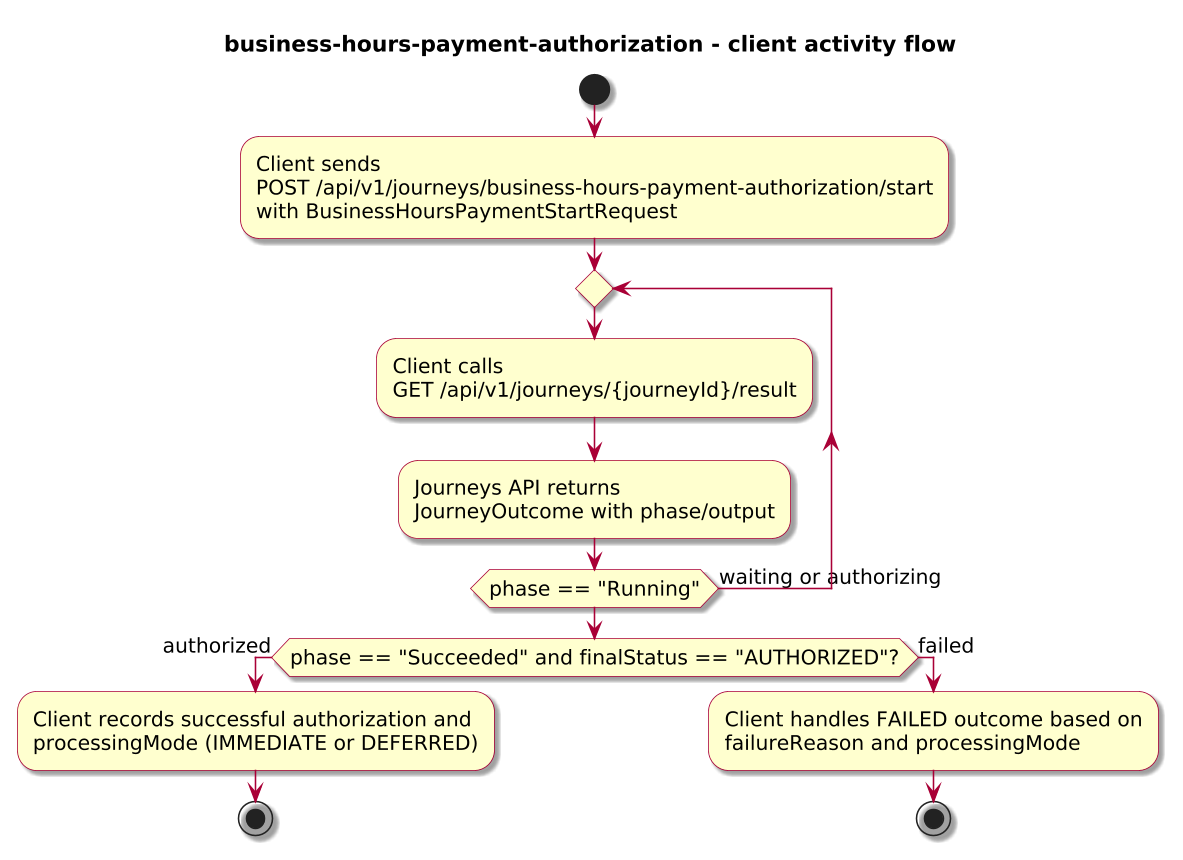

The diagram above was rendered by PlantUML. Its source (embedded in the PNG):
@startuml
!include journey-diagram-theme.puml
title business-hours-payment-authorization - client activity flow

start

:Client sends\nPOST /api/v1/journeys/business-hours-payment-authorization/start\nwith BusinessHoursPaymentStartRequest;

repeat
  :Client calls\nGET /api/v1/journeys/{journeyId}/result;
  :Journeys API returns\nJourneyOutcome with phase/output;
repeat while (phase == "Running") is (waiting or authorizing)

if (phase == "Succeeded" and finalStatus == "AUTHORIZED"?) then (authorized)
  :Client records successful authorization and\nprocessingMode (IMMEDIATE or DEFERRED);
  stop
else (failed)
  :Client handles FAILED outcome based on\nfailureReason and processingMode;
  stop
endif

@enduml